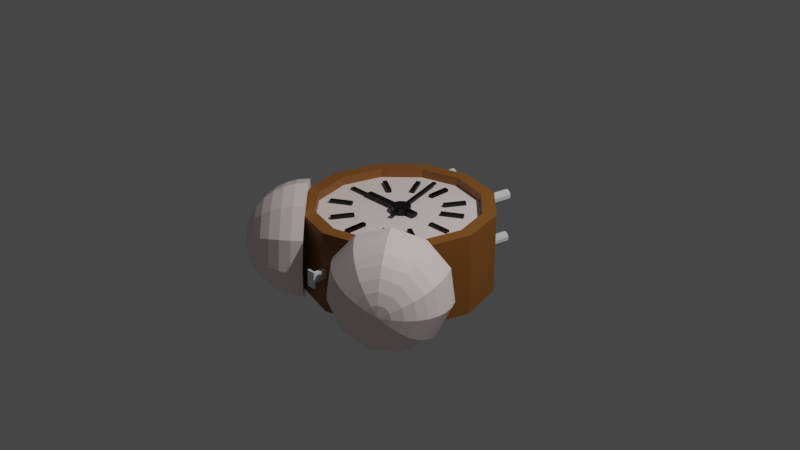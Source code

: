 # Source: alarm_clock.blend  (saved by Blender 3.0.42; exported with 4.5.12 LTS)
import bpy
from mathutils import Matrix  # noqa: F401  (used for matrix-valued properties, if any)

bpy.ops.wm.read_factory_settings(use_empty=True)
scene = bpy.context.scene
scene.name = 'Scene'

# ---- collections
col_collection = bpy.data.collections.new('Collection'); scene.collection.children.link(col_collection)

# ---- materials (node trees are filled in below, after node groups)
mat_off_white = bpy.data.materials.new('off white')
mat_off_white.use_transparent_shadow = False
mat_black = bpy.data.materials.new('black')
mat_black.use_transparent_shadow = False
mat_brown = bpy.data.materials.new('brown')
mat_brown.use_transparent_shadow = False
mat_material = bpy.data.materials.new('Material')
mat_material.use_transparent_shadow = False

# ---- material node trees
mat_off_white.use_nodes = True; mat_off_white.node_tree.nodes.clear()
_N = mat_off_white.node_tree.nodes; _L = mat_off_white.node_tree.links
n0 = _N.new('ShaderNodeBsdfPrincipled'); n0.name = 'Principled BSDF'; n0.location = (10, 300)
n0.distribution = 'GGX'
n0.subsurface_method = 'RANDOM_WALK_SKIN'
n0.inputs[0].default_value = (1.0, 0.8516, 0.8253, 1.0)
n0.inputs[3].default_value = 1.45
n0.inputs[27].default_value = (0.0, 0.0, 0.0, 1.0)
n0.inputs[28].default_value = 1.0
n1 = _N.new('ShaderNodeOutputMaterial'); n1.name = 'Material Output'; n1.location = (300, 300)
_L.new(n0.outputs[0], n1.inputs[0])
n1.is_active_output = True
mat_black.use_nodes = True; mat_black.node_tree.nodes.clear()
_N = mat_black.node_tree.nodes; _L = mat_black.node_tree.links
n0 = _N.new('ShaderNodeBsdfPrincipled'); n0.name = 'Principled BSDF'; n0.location = (10, 300)
n0.distribution = 'GGX'
n0.subsurface_method = 'RANDOM_WALK_SKIN'
n0.inputs[0].default_value = (0.0, 0.0, 0.0, 1.0)
n0.inputs[3].default_value = 1.45
n0.inputs[27].default_value = (0.0, 0.0, 0.0, 1.0)
n0.inputs[28].default_value = 1.0
n1 = _N.new('ShaderNodeOutputMaterial'); n1.name = 'Material Output'; n1.location = (300, 300)
_L.new(n0.outputs[0], n1.inputs[0])
n1.is_active_output = True
mat_brown.use_nodes = True; mat_brown.node_tree.nodes.clear()
_N = mat_brown.node_tree.nodes; _L = mat_brown.node_tree.links
n0 = _N.new('ShaderNodeBsdfPrincipled'); n0.name = 'Principled BSDF'; n0.location = (10, 300)
n0.distribution = 'GGX'
n0.subsurface_method = 'RANDOM_WALK_SKIN'
n0.inputs[0].default_value = (0.2668, 0.09907, 0.01598, 1.0)
n0.inputs[3].default_value = 1.45
n0.inputs[27].default_value = (0.0, 0.0, 0.0, 1.0)
n0.inputs[28].default_value = 1.0
n1 = _N.new('ShaderNodeOutputMaterial'); n1.name = 'Material Output'; n1.location = (300, 300)
_L.new(n0.outputs[0], n1.inputs[0])
n1.is_active_output = True
mat_material.use_nodes = True; mat_material.node_tree.nodes.clear()
_N = mat_material.node_tree.nodes; _L = mat_material.node_tree.links
n0 = _N.new('ShaderNodeBsdfPrincipled'); n0.name = 'Principled BSDF'; n0.location = (10, 300)
n0.distribution = 'GGX'
n0.subsurface_method = 'RANDOM_WALK_SKIN'
n0.inputs[3].default_value = 1.45
n0.inputs[27].default_value = (0.0, 0.0, 0.0, 1.0)
n0.inputs[28].default_value = 1.0
n1 = _N.new('ShaderNodeOutputMaterial'); n1.name = 'Material Output'; n1.location = (300, 300)
_L.new(n0.outputs[0], n1.inputs[0])
n1.is_active_output = True

# ---- world
world_world = bpy.data.worlds.new('World'); scene.world = world_world
world_world.use_nodes = True; world_world.node_tree.nodes.clear()
_N = world_world.node_tree.nodes; _L = world_world.node_tree.links
n0 = _N.new('ShaderNodeOutputWorld'); n0.name = 'World Output'; n0.location = (300, 300)
n1 = _N.new('ShaderNodeBackground'); n1.name = 'Background'; n1.location = (10, 300)
n1.inputs[0].default_value = (0.05088, 0.05088, 0.05088, 1.0)
_L.new(n1.outputs[0], n0.inputs[0])
n0.is_active_output = True
world_world.color = (0.05088, 0.05088, 0.05088)
world_world.use_sun_shadow = False
world_world.sun_shadow_jitter_overblur = 0.0

# ---- cameras
cam_camera = bpy.data.cameras.new('Camera')
cam_camera.clip_end = 100.0
cam_camera.ortho_scale = 7.314

# ---- lights
light_light = bpy.data.lights.new('Light', 'POINT')
light_light.transmission_factor = 0.0
light_light.energy = 1000.0
light_light.shadow_soft_size = 0.1
light_light.shadow_maximum_resolution = 0.006
light_light.use_absolute_resolution = True

# ---- meshes
me_cylinder_001 = bpy.data.meshes.new('Cylinder.001')
me_cylinder_001.from_pydata([(0.0, 1.0, -3.671), (2.182e-09, 0.8586, 1.0), (0.5, 0.866, -3.671), (0.4293, 0.7435, 1.0), (0.866, 0.5, -3.671), (0.7435, 0.4293, 1.0), (1.0, -4.371e-08, -3.671), (0.8586, -3.498e-08, 1.0), (0.866, -0.5, -3.671), (0.7435, -0.4293, 1.0), (0.5, -0.866, -3.671), (0.4293, -0.7435, 1.0), (-8.742e-08, -1.0, -3.671), (-8.088e-08, -0.8586, 1.0), (-0.5, -0.866, -3.671), (-0.4293, -0.7435, 1.0), (-0.866, -0.5, -3.671), (-0.7435, -0.4293, 1.0), (-1.0, 1.192e-08, -3.671), (-0.8586, 1.192e-08, 1.0), (-0.866, 0.5, -3.671), (-0.7435, 0.4293, 1.0), (-0.5, 0.866, -3.671), (-0.4293, 0.7435, 1.0), (0.5, 0.866, 1.0), (0.0, 1.0, 1.0), (0.866, 0.5, 1.0), (1.0, -4.371e-08, 1.0), (0.866, -0.5, 1.0), (0.5, -0.866, 1.0), (-8.742e-08, -1.0, 1.0), (-0.5, -0.866, 1.0), (-0.866, -0.5, 1.0), (-1.0, 1.192e-08, 1.0), (-0.866, 0.5, 1.0), (-0.5, 0.866, 1.0), (0.4293, 0.7435, 0.4838), (2.893e-09, 0.8586, 0.4838), (0.7435, 0.4293, 0.4838), (0.8586, -3.498e-08, 0.4838), (0.7435, -0.4293, 0.4838), (0.4293, -0.7435, 0.4838), (-8.017e-08, -0.8586, 0.4838), (-0.4293, -0.7435, 0.4838), (-0.7435, -0.4293, 0.4838), (-0.8586, 1.192e-08, 0.4838), (-0.7435, 0.4293, 0.4838), (-0.4293, 0.7435, 0.4838)], [], [(0, 25, 24, 2), (2, 24, 26, 4), (4, 26, 27, 6), (6, 27, 28, 8), (8, 28, 29, 10), (10, 29, 30, 12), (12, 30, 31, 14), (14, 31, 32, 16), (16, 32, 33, 18), (18, 33, 34, 20), (9, 7, 39, 40), (20, 34, 35, 22), (22, 35, 25, 0), (0, 2, 4, 6, 8, 10, 12, 14, 16, 18, 20, 22), (1, 3, 24, 25), (3, 5, 26, 24), (5, 7, 27, 26), (7, 9, 28, 27), (9, 11, 29, 28), (11, 13, 30, 29), (13, 15, 31, 30), (15, 17, 32, 31), (17, 19, 33, 32), (19, 21, 34, 33), (21, 23, 35, 34), (23, 1, 25, 35), (36, 37, 47, 46, 45, 44, 43, 42, 41, 40, 39, 38), (23, 21, 46, 47), (3, 1, 37, 36), (17, 15, 43, 44), (11, 9, 40, 41), (1, 23, 47, 37), (5, 3, 36, 38), (19, 17, 44, 45), (13, 11, 41, 42), (7, 5, 38, 39), (21, 19, 45, 46), (15, 13, 42, 43)])
me_cylinder_001.polygons.foreach_set('material_index', [2, 2, 2, 2, 2, 2, 2, 2, 2, 2, 2, 2, 2, 2, 2, 2, 2, 2, 2, 2, 2, 2, 2, 2, 2, 2, 0, 2, 2, 2, 2, 2, 2, 2, 2, 2, 2, 2])
_uv = me_cylinder_001.uv_layers.new(name='UVMap')
_uv.uv.foreach_set('vector', [1.0, 0.5, 1.0, 1.0, 0.9167, 1.0, 0.9167, 0.5, 0.9167, 0.5, 0.9167, 1.0, 0.8333, 1.0, 0.8333, 0.5, 0.8333, 0.5, 0.8333, 1.0, 0.75, 1.0, 0.75, 0.5, 0.75, 0.5, 0.75, 1.0, 0.6667, 1.0, 0.6667, 0.5, 0.6667, 0.5, 0.6667, 1.0, 0.5833, 1.0, 0.5833, 0.5, 0.5833, 0.5, 0.5833, 1.0, 0.5, 1.0, 0.5, 0.5, 0.5, 0.5, 0.5, 1.0, 0.4167, 1.0, 0.4167, 0.5, 0.4167, 0.5, 0.4167, 1.0, 0.3333, 1.0, 0.3333, 0.5, 0.3333, 0.5, 0.3333, 1.0, 0.25, 1.0, 0.25, 0.5, 0.25, 0.5, 0.25, 1.0, 0.1667, 1.0, 0.1667, 0.5, 0.4284, 0.147, 0.4561, 0.25, 0.4561, 0.25, 0.4284, 0.147, 0.1667, 0.5, 0.1667, 1.0, 0.08333, 1.0, 0.08333, 0.5, 0.08333, 0.5, 0.08333, 1.0, 7.451e-08, 1.0, 7.451e-08, 0.5, 0.75, 0.49, 0.87, 0.4578, 0.9578, 0.37, 0.99, 0.25, 0.9578, 0.13, 0.87, 0.04215, 0.75, 0.01, 0.63, 0.04215, 0.5422, 0.13, 0.51, 0.25, 0.5422, 0.37, 0.63, 0.4578, 0.25, 0.4561, 0.353, 0.4284, 0.37, 0.4578, 0.25, 0.49, 0.353, 0.4284, 0.4284, 0.353, 0.4578, 0.37, 0.37, 0.4578, 0.4284, 0.353, 0.4561, 0.25, 0.49, 0.25, 0.4578, 0.37, 0.4561, 0.25, 0.4284, 0.147, 0.4578, 0.13, 0.49, 0.25, 0.4284, 0.147, 0.353, 0.07155, 0.37, 0.04215, 0.4578, 0.13, 0.353, 0.07155, 0.25, 0.04395, 0.25, 0.01, 0.37, 0.04215, 0.25, 0.04395, 0.147, 0.07155, 0.13, 0.04215, 0.25, 0.01, 0.147, 0.07155, 0.07155, 0.147, 0.04215, 0.13, 0.13, 0.04215, 0.07155, 0.147, 0.04395, 0.25, 0.01, 0.25, 0.04215, 0.13, 0.04395, 0.25, 0.07155, 0.353, 0.04215, 0.37, 0.01, 0.25, 0.07155, 0.353, 0.147, 0.4284, 0.13, 0.4578, 0.04215, 0.37, 0.147, 0.4284, 0.25, 0.4561, 0.25, 0.49, 0.13, 0.4578, 0.353, 0.4284, 0.25, 0.4561, 0.147, 0.4284, 0.07155, 0.353, 0.04395, 0.25, 0.07155, 0.147, 0.147, 0.07155, 0.25, 0.04395, 0.353, 0.07155, 0.4284, 0.147, 0.4561, 0.25, 0.4284, 0.353, 0.147, 0.4284, 0.07155, 0.353, 0.07155, 0.353, 0.147, 0.4284, 0.353, 0.4284, 0.25, 0.4561, 0.25, 0.4561, 0.353, 0.4284, 0.07155, 0.147, 0.147, 0.07155, 0.147, 0.07155, 0.07155, 0.147, 0.353, 0.07155, 0.4284, 0.147, 0.4284, 0.147, 0.353, 0.07155, 0.25, 0.4561, 0.147, 0.4284, 0.147, 0.4284, 0.25, 0.4561, 0.4284, 0.353, 0.353, 0.4284, 0.353, 0.4284, 0.4284, 0.353, 0.04395, 0.25, 0.07155, 0.147, 0.07155, 0.147, 0.04395, 0.25, 0.25, 0.04395, 0.353, 0.07155, 0.353, 0.07155, 0.25, 0.04395, 0.4561, 0.25, 0.4284, 0.353, 0.4284, 0.353, 0.4561, 0.25, 0.07155, 0.353, 0.04395, 0.25, 0.04395, 0.25, 0.07155, 0.353, 0.147, 0.07155, 0.25, 0.04395, 0.25, 0.04395, 0.147, 0.07155])
me_cylinder_001.materials.append(mat_off_white)
me_cylinder_001.materials.append(mat_black)
me_cylinder_001.materials.append(mat_brown)
me_cylinder_001.use_remesh_fix_poles = True
me_cylinder_001.use_remesh_preserve_attributes = False
me_cylinder_001.update()
me_cylinder_002 = bpy.data.meshes.new('Cylinder.002')
me_cylinder_002.from_pydata([(-0.7007, -0.02368, 2.819), (-0.7007, -0.02368, 2.995), (-0.7007, 0.02368, 2.819), (-0.7007, 0.02368, 2.995), (-0.4618, -0.02368, 2.819), (-0.4618, -0.02368, 2.995), (-0.4618, 0.02368, 2.819), (-0.4618, 0.02368, 2.995)], [], [(0, 1, 3, 2), (2, 3, 7, 6), (6, 7, 5, 4), (4, 5, 1, 0), (2, 6, 4, 0), (7, 3, 1, 5)])
_uv = me_cylinder_002.uv_layers.new(name='UVMap')
_uv.uv.foreach_set('vector', [0.375, 0.0, 0.625, 0.0, 0.625, 0.25, 0.375, 0.25, 0.375, 0.25, 0.625, 0.25, 0.625, 0.5, 0.375, 0.5, 0.375, 0.5, 0.625, 0.5, 0.625, 0.75, 0.375, 0.75, 0.375, 0.75, 0.625, 0.75, 0.625, 1.0, 0.375, 1.0, 0.125, 0.5, 0.375, 0.5, 0.375, 0.75, 0.125, 0.75, 0.625, 0.5, 0.875, 0.5, 0.875, 0.75, 0.625, 0.75])
me_cylinder_002.materials.append(mat_black)
me_cylinder_002.use_remesh_fix_poles = True
me_cylinder_002.use_remesh_preserve_attributes = False
me_cylinder_002.update()
me_cylinder_003 = bpy.data.meshes.new('Cylinder.003')
me_cylinder_003.from_pydata([(-0.7007, -0.02368, 2.819), (-0.7007, -0.02368, 2.995), (-0.7007, 0.02368, 2.819), (-0.7007, 0.02368, 2.995), (-0.4618, -0.02368, 2.819), (-0.4618, -0.02368, 2.995), (-0.4618, 0.02368, 2.819), (-0.4618, 0.02368, 2.995)], [], [(0, 1, 3, 2), (2, 3, 7, 6), (6, 7, 5, 4), (4, 5, 1, 0), (2, 6, 4, 0), (7, 3, 1, 5)])
_uv = me_cylinder_003.uv_layers.new(name='UVMap')
_uv.uv.foreach_set('vector', [0.375, 0.0, 0.625, 0.0, 0.625, 0.25, 0.375, 0.25, 0.375, 0.25, 0.625, 0.25, 0.625, 0.5, 0.375, 0.5, 0.375, 0.5, 0.625, 0.5, 0.625, 0.75, 0.375, 0.75, 0.375, 0.75, 0.625, 0.75, 0.625, 1.0, 0.375, 1.0, 0.125, 0.5, 0.375, 0.5, 0.375, 0.75, 0.125, 0.75, 0.625, 0.5, 0.875, 0.5, 0.875, 0.75, 0.625, 0.75])
me_cylinder_003.materials.append(mat_black)
me_cylinder_003.use_remesh_fix_poles = True
me_cylinder_003.use_remesh_preserve_attributes = False
me_cylinder_003.update()
me_cylinder_004 = bpy.data.meshes.new('Cylinder.004')
me_cylinder_004.from_pydata([(-0.7007, -0.02368, 2.819), (-0.7007, -0.02368, 2.995), (-0.7007, 0.02368, 2.819), (-0.7007, 0.02368, 2.995), (-0.4618, -0.02368, 2.819), (-0.4618, -0.02368, 2.995), (-0.4618, 0.02368, 2.819), (-0.4618, 0.02368, 2.995)], [], [(0, 1, 3, 2), (2, 3, 7, 6), (6, 7, 5, 4), (4, 5, 1, 0), (2, 6, 4, 0), (7, 3, 1, 5)])
_uv = me_cylinder_004.uv_layers.new(name='UVMap')
_uv.uv.foreach_set('vector', [0.375, 0.0, 0.625, 0.0, 0.625, 0.25, 0.375, 0.25, 0.375, 0.25, 0.625, 0.25, 0.625, 0.5, 0.375, 0.5, 0.375, 0.5, 0.625, 0.5, 0.625, 0.75, 0.375, 0.75, 0.375, 0.75, 0.625, 0.75, 0.625, 1.0, 0.375, 1.0, 0.125, 0.5, 0.375, 0.5, 0.375, 0.75, 0.125, 0.75, 0.625, 0.5, 0.875, 0.5, 0.875, 0.75, 0.625, 0.75])
me_cylinder_004.materials.append(mat_black)
me_cylinder_004.use_remesh_fix_poles = True
me_cylinder_004.use_remesh_preserve_attributes = False
me_cylinder_004.update()
me_cylinder_005 = bpy.data.meshes.new('Cylinder.005')
me_cylinder_005.from_pydata([(-0.7007, -0.02368, 2.819), (-0.7007, -0.02368, 2.995), (-0.7007, 0.02368, 2.819), (-0.7007, 0.02368, 2.995), (-0.4618, -0.02368, 2.819), (-0.4618, -0.02368, 2.995), (-0.4618, 0.02368, 2.819), (-0.4618, 0.02368, 2.995)], [], [(0, 1, 3, 2), (2, 3, 7, 6), (6, 7, 5, 4), (4, 5, 1, 0), (2, 6, 4, 0), (7, 3, 1, 5)])
_uv = me_cylinder_005.uv_layers.new(name='UVMap')
_uv.uv.foreach_set('vector', [0.375, 0.0, 0.625, 0.0, 0.625, 0.25, 0.375, 0.25, 0.375, 0.25, 0.625, 0.25, 0.625, 0.5, 0.375, 0.5, 0.375, 0.5, 0.625, 0.5, 0.625, 0.75, 0.375, 0.75, 0.375, 0.75, 0.625, 0.75, 0.625, 1.0, 0.375, 1.0, 0.125, 0.5, 0.375, 0.5, 0.375, 0.75, 0.125, 0.75, 0.625, 0.5, 0.875, 0.5, 0.875, 0.75, 0.625, 0.75])
me_cylinder_005.materials.append(mat_black)
me_cylinder_005.use_remesh_fix_poles = True
me_cylinder_005.use_remesh_preserve_attributes = False
me_cylinder_005.update()
me_cylinder_006 = bpy.data.meshes.new('Cylinder.006')
me_cylinder_006.from_pydata([(-0.7007, -0.02368, 2.819), (-0.7007, -0.02368, 2.995), (-0.7007, 0.02368, 2.819), (-0.7007, 0.02368, 2.995), (-0.4618, -0.02368, 2.819), (-0.4618, -0.02368, 2.995), (-0.4618, 0.02368, 2.819), (-0.4618, 0.02368, 2.995)], [], [(0, 1, 3, 2), (2, 3, 7, 6), (6, 7, 5, 4), (4, 5, 1, 0), (2, 6, 4, 0), (7, 3, 1, 5)])
_uv = me_cylinder_006.uv_layers.new(name='UVMap')
_uv.uv.foreach_set('vector', [0.375, 0.0, 0.625, 0.0, 0.625, 0.25, 0.375, 0.25, 0.375, 0.25, 0.625, 0.25, 0.625, 0.5, 0.375, 0.5, 0.375, 0.5, 0.625, 0.5, 0.625, 0.75, 0.375, 0.75, 0.375, 0.75, 0.625, 0.75, 0.625, 1.0, 0.375, 1.0, 0.125, 0.5, 0.375, 0.5, 0.375, 0.75, 0.125, 0.75, 0.625, 0.5, 0.875, 0.5, 0.875, 0.75, 0.625, 0.75])
me_cylinder_006.materials.append(mat_black)
me_cylinder_006.use_remesh_fix_poles = True
me_cylinder_006.use_remesh_preserve_attributes = False
me_cylinder_006.update()
me_cylinder_007 = bpy.data.meshes.new('Cylinder.007')
me_cylinder_007.from_pydata([(-0.7007, -0.02368, 2.819), (-0.7007, -0.02368, 2.995), (-0.7007, 0.02368, 2.819), (-0.7007, 0.02368, 2.995), (-0.4618, -0.02368, 2.819), (-0.4618, -0.02368, 2.995), (-0.4618, 0.02368, 2.819), (-0.4618, 0.02368, 2.995)], [], [(0, 1, 3, 2), (2, 3, 7, 6), (6, 7, 5, 4), (4, 5, 1, 0), (2, 6, 4, 0), (7, 3, 1, 5)])
_uv = me_cylinder_007.uv_layers.new(name='UVMap')
_uv.uv.foreach_set('vector', [0.375, 0.0, 0.625, 0.0, 0.625, 0.25, 0.375, 0.25, 0.375, 0.25, 0.625, 0.25, 0.625, 0.5, 0.375, 0.5, 0.375, 0.5, 0.625, 0.5, 0.625, 0.75, 0.375, 0.75, 0.375, 0.75, 0.625, 0.75, 0.625, 1.0, 0.375, 1.0, 0.125, 0.5, 0.375, 0.5, 0.375, 0.75, 0.125, 0.75, 0.625, 0.5, 0.875, 0.5, 0.875, 0.75, 0.625, 0.75])
me_cylinder_007.materials.append(mat_black)
me_cylinder_007.use_remesh_fix_poles = True
me_cylinder_007.use_remesh_preserve_attributes = False
me_cylinder_007.update()
me_cylinder_008 = bpy.data.meshes.new('Cylinder.008')
me_cylinder_008.from_pydata([(0.0324, 0.08848, 0.482), (0.0324, 0.08848, 0.8911), (0.0836, 0.07476, 0.482), (0.0836, 0.07476, 0.8911), (0.1211, 0.03728, 0.482), (0.1211, 0.03728, 0.8911), (0.1348, -0.01391, 0.482), (0.1348, -0.01391, 0.8911), (0.1211, -0.06511, 0.482), (0.1211, -0.06511, 0.8911), (0.0836, -0.1026, 0.482), (0.0836, -0.1026, 0.8911), (0.0324, -0.1163, 0.482), (0.0324, -0.1163, 0.8911), (-0.01879, -0.1026, 0.482), (-0.01879, -0.1026, 0.8911), (-0.05627, -0.06511, 0.482), (-0.05627, -0.06511, 0.8911), (-0.06999, -0.01391, 0.482), (-0.06999, -0.01391, 0.8911), (-0.05627, 0.03728, 0.482), (-0.05627, 0.03728, 0.8911), (-0.01879, 0.07476, 0.482), (-0.01879, 0.07476, 0.8911)], [], [(0, 1, 3, 2), (2, 3, 5, 4), (4, 5, 7, 6), (6, 7, 9, 8), (8, 9, 11, 10), (10, 11, 13, 12), (12, 13, 15, 14), (14, 15, 17, 16), (16, 17, 19, 18), (18, 19, 21, 20), (3, 1, 23, 21, 19, 17, 15, 13, 11, 9, 7, 5), (20, 21, 23, 22), (22, 23, 1, 0), (0, 2, 4, 6, 8, 10, 12, 14, 16, 18, 20, 22)])
me_cylinder_008.polygons.foreach_set('material_index', [1, 1, 1, 1, 1, 1, 1, 1, 1, 1, 1, 1, 1, 1])
_uv = me_cylinder_008.uv_layers.new(name='UVMap')
_uv.uv.foreach_set('vector', [1.0, 0.5, 1.0, 1.0, 0.9167, 1.0, 0.9167, 0.5, 0.9167, 0.5, 0.9167, 1.0, 0.8333, 1.0, 0.8333, 0.5, 0.8333, 0.5, 0.8333, 1.0, 0.75, 1.0, 0.75, 0.5, 0.75, 0.5, 0.75, 1.0, 0.6667, 1.0, 0.6667, 0.5, 0.6667, 0.5, 0.6667, 1.0, 0.5833, 1.0, 0.5833, 0.5, 0.5833, 0.5, 0.5833, 1.0, 0.5, 1.0, 0.5, 0.5, 0.5, 0.5, 0.5, 1.0, 0.4167, 1.0, 0.4167, 0.5, 0.4167, 0.5, 0.4167, 1.0, 0.3333, 1.0, 0.3333, 0.5, 0.3333, 0.5, 0.3333, 1.0, 0.25, 1.0, 0.25, 0.5, 0.25, 0.5, 0.25, 1.0, 0.1667, 1.0, 0.1667, 0.5, 0.37, 0.4578, 0.25, 0.49, 0.13, 0.4578, 0.04215, 0.37, 0.01, 0.25, 0.04215, 0.13, 0.13, 0.04215, 0.25, 0.01, 0.37, 0.04215, 0.4578, 0.13, 0.49, 0.25, 0.4578, 0.37, 0.1667, 0.5, 0.1667, 1.0, 0.08333, 1.0, 0.08333, 0.5, 0.08333, 0.5, 0.08333, 1.0, 7.451e-08, 1.0, 7.451e-08, 0.5, 0.75, 0.49, 0.87, 0.4578, 0.9578, 0.37, 0.99, 0.25, 0.9578, 0.13, 0.87, 0.04215, 0.75, 0.01, 0.63, 0.04215, 0.5422, 0.13, 0.51, 0.25, 0.5422, 0.37, 0.63, 0.4578])
me_cylinder_008.materials.append(mat_off_white)
me_cylinder_008.materials.append(mat_black)
me_cylinder_008.materials.append(mat_brown)
me_cylinder_008.materials.append(None)
me_cylinder_008.use_remesh_fix_poles = True
me_cylinder_008.use_remesh_preserve_attributes = False
me_cylinder_008.update()
me_cylinder_009 = bpy.data.meshes.new('Cylinder.009')
me_cylinder_009.from_pydata([(0.3632, 0.3169, 6.222), (0.3632, 0.3169, 2.636), (0.3632, -0.3448, 6.222), (0.3632, -0.3448, 2.636), (-0.2984, 0.3169, 6.222), (-0.2984, 0.3169, 2.636), (-0.2984, -0.3448, 6.222), (-0.2984, -0.3448, 2.636)], [], [(0, 1, 3, 2), (2, 3, 7, 6), (6, 7, 5, 4), (4, 5, 1, 0), (2, 6, 4, 0), (7, 3, 1, 5)])
me_cylinder_009.polygons.foreach_set('material_index', [1, 1, 1, 1, 1, 1])
_uv = me_cylinder_009.uv_layers.new(name='UVMap')
_uv.uv.foreach_set('vector', [0.375, 0.0, 0.625, 0.0, 0.625, 0.25, 0.375, 0.25, 0.375, 0.25, 0.625, 0.25, 0.625, 0.5, 0.375, 0.5, 0.375, 0.5, 0.625, 0.5, 0.625, 0.75, 0.375, 0.75, 0.375, 0.75, 0.625, 0.75, 0.625, 1.0, 0.375, 1.0, 0.125, 0.5, 0.375, 0.5, 0.375, 0.75, 0.125, 0.75, 0.625, 0.5, 0.875, 0.5, 0.875, 0.75, 0.625, 0.75])
me_cylinder_009.materials.append(mat_off_white)
me_cylinder_009.materials.append(mat_black)
me_cylinder_009.materials.append(mat_brown)
me_cylinder_009.materials.append(None)
me_cylinder_009.use_remesh_fix_poles = True
me_cylinder_009.use_remesh_preserve_attributes = False
me_cylinder_009.update()
me_cylinder_010 = bpy.data.meshes.new('Cylinder.010')
me_cylinder_010.from_pydata([(0.3632, 0.3169, 6.222), (0.3632, 0.3169, 2.636), (0.3632, -0.3448, 6.222), (0.3632, -0.3448, 2.636), (-0.2984, 0.3169, 6.222), (-0.2984, 0.3169, 2.636), (-0.2984, -0.3448, 6.222), (-0.2984, -0.3448, 2.636)], [], [(0, 1, 3, 2), (2, 3, 7, 6), (6, 7, 5, 4), (4, 5, 1, 0), (2, 6, 4, 0), (7, 3, 1, 5)])
me_cylinder_010.polygons.foreach_set('material_index', [1, 1, 1, 1, 1, 1])
_uv = me_cylinder_010.uv_layers.new(name='UVMap')
_uv.uv.foreach_set('vector', [0.375, 0.0, 0.625, 0.0, 0.625, 0.25, 0.375, 0.25, 0.375, 0.25, 0.625, 0.25, 0.625, 0.5, 0.375, 0.5, 0.375, 0.5, 0.625, 0.5, 0.625, 0.75, 0.375, 0.75, 0.375, 0.75, 0.625, 0.75, 0.625, 1.0, 0.375, 1.0, 0.125, 0.5, 0.375, 0.5, 0.375, 0.75, 0.125, 0.75, 0.625, 0.5, 0.875, 0.5, 0.875, 0.75, 0.625, 0.75])
me_cylinder_010.materials.append(mat_off_white)
me_cylinder_010.materials.append(mat_black)
me_cylinder_010.materials.append(mat_brown)
me_cylinder_010.materials.append(None)
me_cylinder_010.use_remesh_fix_poles = True
me_cylinder_010.use_remesh_preserve_attributes = False
me_cylinder_010.update()
me_cylinder_011 = bpy.data.meshes.new('Cylinder.011')
me_cylinder_011.from_pydata([(0.09297, 0.164, 14.85), (0.1944, 0.3218, 14.54), (0.2879, 0.4673, 14.04), (0.3698, 0.5947, 13.36), (0.437, 0.6994, 12.54), (0.487, 0.7771, 11.6), (0.5178, 0.825, 10.59), (0.5281, 0.8411, 9.53), (0.165, 0.08093, 14.85), (0.3356, 0.1589, 14.54), (0.4929, 0.2307, 14.04), (0.6307, 0.2936, 13.36), (0.7438, 0.3453, 12.54), (0.8279, 0.3837, 11.6), (0.8797, 0.4073, 10.59), (0.8971, 0.4153, 9.53), (0.1806, -0.02788, 14.85), (0.3663, -0.05458, 14.54), (0.5374, -0.07918, 14.04), (0.6874, -0.1007, 13.36), (0.8105, -0.1184, 12.54), (0.902, -0.1316, 11.6), (0.9583, -0.1397, 10.59), (0.9773, -0.1424, 9.53), (0.1349, -0.1279, 14.85), (0.2767, -0.2507, 14.54), (0.4074, -0.3639, 14.04), (0.5219, -0.4632, 13.36), (0.6159, -0.5446, 12.54), (0.6857, -0.6051, 11.6), (0.7287, -0.6424, 10.59), (0.7432, -0.655, 9.53), (0.04246, -0.1873, 14.85), (0.09531, -0.3673, 14.54), (0.144, -0.5332, 14.04), (0.1867, -0.6786, 13.36), (0.2218, -0.7979, 12.54), (0.2478, -0.8866, 11.6), (0.2638, -0.9412, 10.59), (0.2692, -0.9596, 9.53), (-0.0125, -0.0001146, 14.95), (-0.06746, -0.1873, 14.85), (-0.1203, -0.3673, 14.54), (-0.169, -0.5332, 14.04), (-0.2117, -0.6786, 13.36), (-0.2468, -0.7979, 12.54), (-0.2728, -0.8866, 11.6), (-0.2888, -0.9412, 10.59), (-0.2942, -0.9596, 9.53), (-0.1599, -0.1279, 14.85), (-0.3017, -0.2507, 14.54), (-0.4324, -0.3639, 14.04), (-0.5469, -0.4632, 13.36), (-0.6409, -0.5446, 12.54), (-0.7107, -0.6051, 11.6), (-0.7537, -0.6424, 10.59), (-0.7683, -0.655, 9.53), (-0.2056, -0.02788, 14.85), (-0.3913, -0.05458, 14.54), (-0.5624, -0.07918, 14.04), (-0.7124, -0.1007, 13.36), (-0.8355, -0.1184, 12.54), (-0.927, -0.1316, 11.6), (-0.9833, -0.1397, 10.59), (-1.002, -0.1424, 9.53), (-0.19, 0.08093, 14.85), (-0.3606, 0.1589, 14.54), (-0.5179, 0.2307, 14.04), (-0.6557, 0.2936, 13.36), (-0.7688, 0.3453, 12.54), (-0.8529, 0.3837, 11.6), (-0.9047, 0.4073, 10.59), (-0.9221, 0.4153, 9.53), (-0.118, 0.164, 14.85), (-0.2194, 0.3218, 14.54), (-0.3129, 0.4673, 14.04), (-0.3948, 0.5947, 13.36), (-0.462, 0.6994, 12.54), (-0.512, 0.7771, 11.6), (-0.5428, 0.825, 10.59), (-0.5531, 0.8411, 9.53), (-0.0125, 0.195, 14.85), (-0.0125, 0.3826, 14.54), (-0.0125, 0.5555, 14.04), (-0.0125, 0.707, 13.36), (-0.0125, 0.8314, 12.54), (-0.0125, 0.9238, 11.6), (-0.0125, 0.9807, 10.59), (-0.0125, 0.9999, 9.53)], [], [(82, 81, 0, 1), (83, 82, 1, 2), (84, 83, 2, 3), (85, 84, 3, 4), (86, 85, 4, 5), (87, 86, 5, 6), (88, 87, 6, 7), (81, 40, 0), (7, 6, 14, 15), (0, 40, 8), (1, 0, 8, 9), (2, 1, 9, 10), (3, 2, 10, 11), (4, 3, 11, 12), (5, 4, 12, 13), (6, 5, 13, 14), (12, 11, 19, 20), (13, 12, 20, 21), (14, 13, 21, 22), (15, 14, 22, 23), (8, 40, 16), (9, 8, 16, 17), (10, 9, 17, 18), (11, 10, 18, 19), (16, 40, 24), (17, 16, 24, 25), (18, 17, 25, 26), (19, 18, 26, 27), (20, 19, 27, 28), (21, 20, 28, 29), (22, 21, 29, 30), (23, 22, 30, 31), (28, 27, 35, 36), (29, 28, 36, 37), (30, 29, 37, 38), (31, 30, 38, 39), (24, 40, 32), (25, 24, 32, 33), (26, 25, 33, 34), (27, 26, 34, 35), (33, 32, 41, 42), (34, 33, 42, 43), (35, 34, 43, 44), (36, 35, 44, 45), (37, 36, 45, 46), (38, 37, 46, 47), (39, 38, 47, 48), (32, 40, 41), (46, 45, 53, 54), (47, 46, 54, 55), (48, 47, 55, 56), (41, 40, 49), (42, 41, 49, 50), (43, 42, 50, 51), (44, 43, 51, 52), (45, 44, 52, 53), (50, 49, 57, 58), (51, 50, 58, 59), (52, 51, 59, 60), (53, 52, 60, 61), (54, 53, 61, 62), (55, 54, 62, 63), (56, 55, 63, 64), (49, 40, 57), (62, 61, 69, 70), (63, 62, 70, 71), (64, 63, 71, 72), (57, 40, 65), (58, 57, 65, 66), (59, 58, 66, 67), (60, 59, 67, 68), (61, 60, 68, 69), (67, 66, 74, 75), (68, 67, 75, 76), (69, 68, 76, 77), (70, 69, 77, 78), (71, 70, 78, 79), (72, 71, 79, 80), (65, 40, 73), (66, 65, 73, 74), (79, 78, 86, 87), (80, 79, 87, 88), (73, 40, 81), (74, 73, 81, 82), (75, 74, 82, 83), (76, 75, 83, 84), (77, 76, 84, 85), (78, 77, 85, 86)])
_uv = me_cylinder_011.uv_layers.new(name='UVMap')
_uv.uv.foreach_set('vector', [0.7273, 0.875, 0.7273, 0.9375, 0.6364, 0.9375, 0.6364, 0.875, 0.7273, 0.8125, 0.7273, 0.875, 0.6364, 0.875, 0.6364, 0.8125, 0.7273, 0.75, 0.7273, 0.8125, 0.6364, 0.8125, 0.6364, 0.75, 0.7273, 0.6875, 0.7273, 0.75, 0.6364, 0.75, 0.6364, 0.6875, 0.7273, 0.625, 0.7273, 0.6875, 0.6364, 0.6875, 0.6364, 0.625, 0.7273, 0.5625, 0.7273, 0.625, 0.6364, 0.625, 0.6364, 0.5625, 0.7273, 0.5, 0.7273, 0.5625, 0.6364, 0.5625, 0.6364, 0.5, 0.7273, 0.9375, 0.6818, 1.0, 0.6364, 0.9375, 0.6364, 0.5, 0.6364, 0.5625, 0.5455, 0.5625, 0.5455, 0.5, 0.6364, 0.9375, 0.5909, 1.0, 0.5455, 0.9375, 0.6364, 0.875, 0.6364, 0.9375, 0.5455, 0.9375, 0.5455, 0.875, 0.6364, 0.8125, 0.6364, 0.875, 0.5455, 0.875, 0.5455, 0.8125, 0.6364, 0.75, 0.6364, 0.8125, 0.5455, 0.8125, 0.5455, 0.75, 0.6364, 0.6875, 0.6364, 0.75, 0.5455, 0.75, 0.5455, 0.6875, 0.6364, 0.625, 0.6364, 0.6875, 0.5455, 0.6875, 0.5455, 0.625, 0.6364, 0.5625, 0.6364, 0.625, 0.5455, 0.625, 0.5455, 0.5625, 0.5455, 0.6875, 0.5455, 0.75, 0.4545, 0.75, 0.4545, 0.6875, 0.5455, 0.625, 0.5455, 0.6875, 0.4545, 0.6875, 0.4545, 0.625, 0.5455, 0.5625, 0.5455, 0.625, 0.4545, 0.625, 0.4545, 0.5625, 0.5455, 0.5, 0.5455, 0.5625, 0.4545, 0.5625, 0.4545, 0.5, 0.5455, 0.9375, 0.5, 1.0, 0.4545, 0.9375, 0.5455, 0.875, 0.5455, 0.9375, 0.4545, 0.9375, 0.4545, 0.875, 0.5455, 0.8125, 0.5455, 0.875, 0.4545, 0.875, 0.4545, 0.8125, 0.5455, 0.75, 0.5455, 0.8125, 0.4545, 0.8125, 0.4545, 0.75, 0.4545, 0.9375, 0.4091, 1.0, 0.3636, 0.9375, 0.4545, 0.875, 0.4545, 0.9375, 0.3636, 0.9375, 0.3636, 0.875, 0.4545, 0.8125, 0.4545, 0.875, 0.3636, 0.875, 0.3636, 0.8125, 0.4545, 0.75, 0.4545, 0.8125, 0.3636, 0.8125, 0.3636, 0.75, 0.4545, 0.6875, 0.4545, 0.75, 0.3636, 0.75, 0.3636, 0.6875, 0.4545, 0.625, 0.4545, 0.6875, 0.3636, 0.6875, 0.3636, 0.625, 0.4545, 0.5625, 0.4545, 0.625, 0.3636, 0.625, 0.3636, 0.5625, 0.4545, 0.5, 0.4545, 0.5625, 0.3636, 0.5625, 0.3636, 0.5, 0.3636, 0.6875, 0.3636, 0.75, 0.2727, 0.75, 0.2727, 0.6875, 0.3636, 0.625, 0.3636, 0.6875, 0.2727, 0.6875, 0.2727, 0.625, 0.3636, 0.5625, 0.3636, 0.625, 0.2727, 0.625, 0.2727, 0.5625, 0.3636, 0.5, 0.3636, 0.5625, 0.2727, 0.5625, 0.2727, 0.5, 0.3636, 0.9375, 0.3182, 1.0, 0.2727, 0.9375, 0.3636, 0.875, 0.3636, 0.9375, 0.2727, 0.9375, 0.2727, 0.875, 0.3636, 0.8125, 0.3636, 0.875, 0.2727, 0.875, 0.2727, 0.8125, 0.3636, 0.75, 0.3636, 0.8125, 0.2727, 0.8125, 0.2727, 0.75, 0.2727, 0.875, 0.2727, 0.9375, 0.1818, 0.9375, 0.1818, 0.875, 0.2727, 0.8125, 0.2727, 0.875, 0.1818, 0.875, 0.1818, 0.8125, 0.2727, 0.75, 0.2727, 0.8125, 0.1818, 0.8125, 0.1818, 0.75, 0.2727, 0.6875, 0.2727, 0.75, 0.1818, 0.75, 0.1818, 0.6875, 0.2727, 0.625, 0.2727, 0.6875, 0.1818, 0.6875, 0.1818, 0.625, 0.2727, 0.5625, 0.2727, 0.625, 0.1818, 0.625, 0.1818, 0.5625, 0.2727, 0.5, 0.2727, 0.5625, 0.1818, 0.5625, 0.1818, 0.5, 0.2727, 0.9375, 0.2273, 1.0, 0.1818, 0.9375, 0.1818, 0.625, 0.1818, 0.6875, 0.09091, 0.6875, 0.09091, 0.625, 0.1818, 0.5625, 0.1818, 0.625, 0.09091, 0.625, 0.09091, 0.5625, 0.1818, 0.5, 0.1818, 0.5625, 0.09091, 0.5625, 0.09091, 0.5, 0.1818, 0.9375, 0.1364, 1.0, 0.09091, 0.9375, 0.1818, 0.875, 0.1818, 0.9375, 0.09091, 0.9375, 0.09091, 0.875, 0.1818, 0.8125, 0.1818, 0.875, 0.09091, 0.875, 0.09091, 0.8125, 0.1818, 0.75, 0.1818, 0.8125, 0.09091, 0.8125, 0.09091, 0.75, 0.1818, 0.6875, 0.1818, 0.75, 0.09091, 0.75, 0.09091, 0.6875, 0.09091, 0.875, 0.09091, 0.9375, 8.941e-08, 0.9375, 2.98e-08, 0.875, 0.09091, 0.8125, 0.09091, 0.875, 2.98e-08, 0.875, 0.0, 0.8125, 0.09091, 0.75, 0.09091, 0.8125, 0.0, 0.8125, 0.0, 0.75, 0.09091, 0.6875, 0.09091, 0.75, 0.0, 0.75, 0.0, 0.6875, 0.09091, 0.625, 0.09091, 0.6875, 0.0, 0.6875, 0.0, 0.625, 0.09091, 0.5625, 0.09091, 0.625, 0.0, 0.625, 0.0, 0.5625, 0.09091, 0.5, 0.09091, 0.5625, 0.0, 0.5625, 0.0, 0.5, 0.09091, 0.9375, 0.04545, 1.0, 8.941e-08, 0.9375, 1.0, 0.625, 1.0, 0.6875, 0.9091, 0.6875, 0.9091, 0.625, 1.0, 0.5625, 1.0, 0.625, 0.9091, 0.625, 0.9091, 0.5625, 1.0, 0.5, 1.0, 0.5625, 0.9091, 0.5625, 0.9091, 0.5, 1.0, 0.9375, 0.9545, 1.0, 0.9091, 0.9375, 1.0, 0.875, 1.0, 0.9375, 0.9091, 0.9375, 0.9091, 0.875, 1.0, 0.8125, 1.0, 0.875, 0.9091, 0.875, 0.9091, 0.8125, 1.0, 0.75, 1.0, 0.8125, 0.9091, 0.8125, 0.9091, 0.75, 1.0, 0.6875, 1.0, 0.75, 0.9091, 0.75, 0.9091, 0.6875, 0.9091, 0.8125, 0.9091, 0.875, 0.8182, 0.875, 0.8182, 0.8125, 0.9091, 0.75, 0.9091, 0.8125, 0.8182, 0.8125, 0.8182, 0.75, 0.9091, 0.6875, 0.9091, 0.75, 0.8182, 0.75, 0.8182, 0.6875, 0.9091, 0.625, 0.9091, 0.6875, 0.8182, 0.6875, 0.8182, 0.625, 0.9091, 0.5625, 0.9091, 0.625, 0.8182, 0.625, 0.8182, 0.5625, 0.9091, 0.5, 0.9091, 0.5625, 0.8182, 0.5625, 0.8182, 0.5, 0.9091, 0.9375, 0.8636, 1.0, 0.8182, 0.9375, 0.9091, 0.875, 0.9091, 0.9375, 0.8182, 0.9375, 0.8182, 0.875, 0.8182, 0.5625, 0.8182, 0.625, 0.7273, 0.625, 0.7273, 0.5625, 0.8182, 0.5, 0.8182, 0.5625, 0.7273, 0.5625, 0.7273, 0.5, 0.8182, 0.9375, 0.7727, 1.0, 0.7273, 0.9375, 0.8182, 0.875, 0.8182, 0.9375, 0.7273, 0.9375, 0.7273, 0.875, 0.8182, 0.8125, 0.8182, 0.875, 0.7273, 0.875, 0.7273, 0.8125, 0.8182, 0.75, 0.8182, 0.8125, 0.7273, 0.8125, 0.7273, 0.75, 0.8182, 0.6875, 0.8182, 0.75, 0.7273, 0.75, 0.7273, 0.6875, 0.8182, 0.625, 0.8182, 0.6875, 0.7273, 0.6875, 0.7273, 0.625])
me_cylinder_011.materials.append(mat_off_white)
me_cylinder_011.materials.append(mat_black)
me_cylinder_011.materials.append(mat_brown)
me_cylinder_011.use_remesh_fix_poles = True
me_cylinder_011.use_remesh_preserve_attributes = False
me_cylinder_011.update()
me_cylinder_013 = bpy.data.meshes.new('Cylinder.013')
me_cylinder_013.from_pydata([(0.09297, 0.164, 14.85), (0.1944, 0.3218, 14.54), (0.2879, 0.4673, 14.04), (0.3698, 0.5947, 13.36), (0.437, 0.6994, 12.54), (0.487, 0.7771, 11.6), (0.5178, 0.825, 10.59), (0.5281, 0.8411, 9.53), (0.165, 0.08093, 14.85), (0.3356, 0.1589, 14.54), (0.4929, 0.2307, 14.04), (0.6307, 0.2936, 13.36), (0.7438, 0.3453, 12.54), (0.8279, 0.3837, 11.6), (0.8797, 0.4073, 10.59), (0.8971, 0.4153, 9.53), (0.1806, -0.02788, 14.85), (0.3663, -0.05458, 14.54), (0.5374, -0.07918, 14.04), (0.6874, -0.1007, 13.36), (0.8105, -0.1184, 12.54), (0.902, -0.1316, 11.6), (0.9583, -0.1397, 10.59), (0.9773, -0.1424, 9.53), (0.1349, -0.1279, 14.85), (0.2767, -0.2507, 14.54), (0.4074, -0.3639, 14.04), (0.5219, -0.4632, 13.36), (0.6159, -0.5446, 12.54), (0.6857, -0.6051, 11.6), (0.7287, -0.6424, 10.59), (0.7432, -0.655, 9.53), (0.04246, -0.1873, 14.85), (0.09531, -0.3673, 14.54), (0.144, -0.5332, 14.04), (0.1867, -0.6786, 13.36), (0.2218, -0.7979, 12.54), (0.2478, -0.8866, 11.6), (0.2638, -0.9412, 10.59), (0.2692, -0.9596, 9.53), (-0.0125, -0.0001146, 14.95), (-0.06746, -0.1873, 14.85), (-0.1203, -0.3673, 14.54), (-0.169, -0.5332, 14.04), (-0.2117, -0.6786, 13.36), (-0.2468, -0.7979, 12.54), (-0.2728, -0.8866, 11.6), (-0.2888, -0.9412, 10.59), (-0.2942, -0.9596, 9.53), (-0.1599, -0.1279, 14.85), (-0.3017, -0.2507, 14.54), (-0.4324, -0.3639, 14.04), (-0.5469, -0.4632, 13.36), (-0.6409, -0.5446, 12.54), (-0.7107, -0.6051, 11.6), (-0.7537, -0.6424, 10.59), (-0.7683, -0.655, 9.53), (-0.2056, -0.02788, 14.85), (-0.3913, -0.05458, 14.54), (-0.5624, -0.07918, 14.04), (-0.7124, -0.1007, 13.36), (-0.8355, -0.1184, 12.54), (-0.927, -0.1316, 11.6), (-0.9833, -0.1397, 10.59), (-1.002, -0.1424, 9.53), (-0.19, 0.08093, 14.85), (-0.3606, 0.1589, 14.54), (-0.5179, 0.2307, 14.04), (-0.6557, 0.2936, 13.36), (-0.7688, 0.3453, 12.54), (-0.8529, 0.3837, 11.6), (-0.9047, 0.4073, 10.59), (-0.9221, 0.4153, 9.53), (-0.118, 0.164, 14.85), (-0.2194, 0.3218, 14.54), (-0.3129, 0.4673, 14.04), (-0.3948, 0.5947, 13.36), (-0.462, 0.6994, 12.54), (-0.512, 0.7771, 11.6), (-0.5428, 0.825, 10.59), (-0.5531, 0.8411, 9.53), (-0.0125, 0.195, 14.85), (-0.0125, 0.3826, 14.54), (-0.0125, 0.5555, 14.04), (-0.0125, 0.707, 13.36), (-0.0125, 0.8314, 12.54), (-0.0125, 0.9238, 11.6), (-0.0125, 0.9807, 10.59), (-0.0125, 0.9999, 9.53)], [], [(82, 81, 0, 1), (83, 82, 1, 2), (84, 83, 2, 3), (85, 84, 3, 4), (86, 85, 4, 5), (87, 86, 5, 6), (88, 87, 6, 7), (81, 40, 0), (7, 6, 14, 15), (0, 40, 8), (1, 0, 8, 9), (2, 1, 9, 10), (3, 2, 10, 11), (4, 3, 11, 12), (5, 4, 12, 13), (6, 5, 13, 14), (12, 11, 19, 20), (13, 12, 20, 21), (14, 13, 21, 22), (15, 14, 22, 23), (8, 40, 16), (9, 8, 16, 17), (10, 9, 17, 18), (11, 10, 18, 19), (16, 40, 24), (17, 16, 24, 25), (18, 17, 25, 26), (19, 18, 26, 27), (20, 19, 27, 28), (21, 20, 28, 29), (22, 21, 29, 30), (23, 22, 30, 31), (28, 27, 35, 36), (29, 28, 36, 37), (30, 29, 37, 38), (31, 30, 38, 39), (24, 40, 32), (25, 24, 32, 33), (26, 25, 33, 34), (27, 26, 34, 35), (33, 32, 41, 42), (34, 33, 42, 43), (35, 34, 43, 44), (36, 35, 44, 45), (37, 36, 45, 46), (38, 37, 46, 47), (39, 38, 47, 48), (32, 40, 41), (46, 45, 53, 54), (47, 46, 54, 55), (48, 47, 55, 56), (41, 40, 49), (42, 41, 49, 50), (43, 42, 50, 51), (44, 43, 51, 52), (45, 44, 52, 53), (50, 49, 57, 58), (51, 50, 58, 59), (52, 51, 59, 60), (53, 52, 60, 61), (54, 53, 61, 62), (55, 54, 62, 63), (56, 55, 63, 64), (49, 40, 57), (62, 61, 69, 70), (63, 62, 70, 71), (64, 63, 71, 72), (57, 40, 65), (58, 57, 65, 66), (59, 58, 66, 67), (60, 59, 67, 68), (61, 60, 68, 69), (67, 66, 74, 75), (68, 67, 75, 76), (69, 68, 76, 77), (70, 69, 77, 78), (71, 70, 78, 79), (72, 71, 79, 80), (65, 40, 73), (66, 65, 73, 74), (79, 78, 86, 87), (80, 79, 87, 88), (73, 40, 81), (74, 73, 81, 82), (75, 74, 82, 83), (76, 75, 83, 84), (77, 76, 84, 85), (78, 77, 85, 86)])
_uv = me_cylinder_013.uv_layers.new(name='UVMap')
_uv.uv.foreach_set('vector', [0.7273, 0.875, 0.7273, 0.9375, 0.6364, 0.9375, 0.6364, 0.875, 0.7273, 0.8125, 0.7273, 0.875, 0.6364, 0.875, 0.6364, 0.8125, 0.7273, 0.75, 0.7273, 0.8125, 0.6364, 0.8125, 0.6364, 0.75, 0.7273, 0.6875, 0.7273, 0.75, 0.6364, 0.75, 0.6364, 0.6875, 0.7273, 0.625, 0.7273, 0.6875, 0.6364, 0.6875, 0.6364, 0.625, 0.7273, 0.5625, 0.7273, 0.625, 0.6364, 0.625, 0.6364, 0.5625, 0.7273, 0.5, 0.7273, 0.5625, 0.6364, 0.5625, 0.6364, 0.5, 0.7273, 0.9375, 0.6818, 1.0, 0.6364, 0.9375, 0.6364, 0.5, 0.6364, 0.5625, 0.5455, 0.5625, 0.5455, 0.5, 0.6364, 0.9375, 0.5909, 1.0, 0.5455, 0.9375, 0.6364, 0.875, 0.6364, 0.9375, 0.5455, 0.9375, 0.5455, 0.875, 0.6364, 0.8125, 0.6364, 0.875, 0.5455, 0.875, 0.5455, 0.8125, 0.6364, 0.75, 0.6364, 0.8125, 0.5455, 0.8125, 0.5455, 0.75, 0.6364, 0.6875, 0.6364, 0.75, 0.5455, 0.75, 0.5455, 0.6875, 0.6364, 0.625, 0.6364, 0.6875, 0.5455, 0.6875, 0.5455, 0.625, 0.6364, 0.5625, 0.6364, 0.625, 0.5455, 0.625, 0.5455, 0.5625, 0.5455, 0.6875, 0.5455, 0.75, 0.4545, 0.75, 0.4545, 0.6875, 0.5455, 0.625, 0.5455, 0.6875, 0.4545, 0.6875, 0.4545, 0.625, 0.5455, 0.5625, 0.5455, 0.625, 0.4545, 0.625, 0.4545, 0.5625, 0.5455, 0.5, 0.5455, 0.5625, 0.4545, 0.5625, 0.4545, 0.5, 0.5455, 0.9375, 0.5, 1.0, 0.4545, 0.9375, 0.5455, 0.875, 0.5455, 0.9375, 0.4545, 0.9375, 0.4545, 0.875, 0.5455, 0.8125, 0.5455, 0.875, 0.4545, 0.875, 0.4545, 0.8125, 0.5455, 0.75, 0.5455, 0.8125, 0.4545, 0.8125, 0.4545, 0.75, 0.4545, 0.9375, 0.4091, 1.0, 0.3636, 0.9375, 0.4545, 0.875, 0.4545, 0.9375, 0.3636, 0.9375, 0.3636, 0.875, 0.4545, 0.8125, 0.4545, 0.875, 0.3636, 0.875, 0.3636, 0.8125, 0.4545, 0.75, 0.4545, 0.8125, 0.3636, 0.8125, 0.3636, 0.75, 0.4545, 0.6875, 0.4545, 0.75, 0.3636, 0.75, 0.3636, 0.6875, 0.4545, 0.625, 0.4545, 0.6875, 0.3636, 0.6875, 0.3636, 0.625, 0.4545, 0.5625, 0.4545, 0.625, 0.3636, 0.625, 0.3636, 0.5625, 0.4545, 0.5, 0.4545, 0.5625, 0.3636, 0.5625, 0.3636, 0.5, 0.3636, 0.6875, 0.3636, 0.75, 0.2727, 0.75, 0.2727, 0.6875, 0.3636, 0.625, 0.3636, 0.6875, 0.2727, 0.6875, 0.2727, 0.625, 0.3636, 0.5625, 0.3636, 0.625, 0.2727, 0.625, 0.2727, 0.5625, 0.3636, 0.5, 0.3636, 0.5625, 0.2727, 0.5625, 0.2727, 0.5, 0.3636, 0.9375, 0.3182, 1.0, 0.2727, 0.9375, 0.3636, 0.875, 0.3636, 0.9375, 0.2727, 0.9375, 0.2727, 0.875, 0.3636, 0.8125, 0.3636, 0.875, 0.2727, 0.875, 0.2727, 0.8125, 0.3636, 0.75, 0.3636, 0.8125, 0.2727, 0.8125, 0.2727, 0.75, 0.2727, 0.875, 0.2727, 0.9375, 0.1818, 0.9375, 0.1818, 0.875, 0.2727, 0.8125, 0.2727, 0.875, 0.1818, 0.875, 0.1818, 0.8125, 0.2727, 0.75, 0.2727, 0.8125, 0.1818, 0.8125, 0.1818, 0.75, 0.2727, 0.6875, 0.2727, 0.75, 0.1818, 0.75, 0.1818, 0.6875, 0.2727, 0.625, 0.2727, 0.6875, 0.1818, 0.6875, 0.1818, 0.625, 0.2727, 0.5625, 0.2727, 0.625, 0.1818, 0.625, 0.1818, 0.5625, 0.2727, 0.5, 0.2727, 0.5625, 0.1818, 0.5625, 0.1818, 0.5, 0.2727, 0.9375, 0.2273, 1.0, 0.1818, 0.9375, 0.1818, 0.625, 0.1818, 0.6875, 0.09091, 0.6875, 0.09091, 0.625, 0.1818, 0.5625, 0.1818, 0.625, 0.09091, 0.625, 0.09091, 0.5625, 0.1818, 0.5, 0.1818, 0.5625, 0.09091, 0.5625, 0.09091, 0.5, 0.1818, 0.9375, 0.1364, 1.0, 0.09091, 0.9375, 0.1818, 0.875, 0.1818, 0.9375, 0.09091, 0.9375, 0.09091, 0.875, 0.1818, 0.8125, 0.1818, 0.875, 0.09091, 0.875, 0.09091, 0.8125, 0.1818, 0.75, 0.1818, 0.8125, 0.09091, 0.8125, 0.09091, 0.75, 0.1818, 0.6875, 0.1818, 0.75, 0.09091, 0.75, 0.09091, 0.6875, 0.09091, 0.875, 0.09091, 0.9375, 8.941e-08, 0.9375, 2.98e-08, 0.875, 0.09091, 0.8125, 0.09091, 0.875, 2.98e-08, 0.875, 0.0, 0.8125, 0.09091, 0.75, 0.09091, 0.8125, 0.0, 0.8125, 0.0, 0.75, 0.09091, 0.6875, 0.09091, 0.75, 0.0, 0.75, 0.0, 0.6875, 0.09091, 0.625, 0.09091, 0.6875, 0.0, 0.6875, 0.0, 0.625, 0.09091, 0.5625, 0.09091, 0.625, 0.0, 0.625, 0.0, 0.5625, 0.09091, 0.5, 0.09091, 0.5625, 0.0, 0.5625, 0.0, 0.5, 0.09091, 0.9375, 0.04545, 1.0, 8.941e-08, 0.9375, 1.0, 0.625, 1.0, 0.6875, 0.9091, 0.6875, 0.9091, 0.625, 1.0, 0.5625, 1.0, 0.625, 0.9091, 0.625, 0.9091, 0.5625, 1.0, 0.5, 1.0, 0.5625, 0.9091, 0.5625, 0.9091, 0.5, 1.0, 0.9375, 0.9545, 1.0, 0.9091, 0.9375, 1.0, 0.875, 1.0, 0.9375, 0.9091, 0.9375, 0.9091, 0.875, 1.0, 0.8125, 1.0, 0.875, 0.9091, 0.875, 0.9091, 0.8125, 1.0, 0.75, 1.0, 0.8125, 0.9091, 0.8125, 0.9091, 0.75, 1.0, 0.6875, 1.0, 0.75, 0.9091, 0.75, 0.9091, 0.6875, 0.9091, 0.8125, 0.9091, 0.875, 0.8182, 0.875, 0.8182, 0.8125, 0.9091, 0.75, 0.9091, 0.8125, 0.8182, 0.8125, 0.8182, 0.75, 0.9091, 0.6875, 0.9091, 0.75, 0.8182, 0.75, 0.8182, 0.6875, 0.9091, 0.625, 0.9091, 0.6875, 0.8182, 0.6875, 0.8182, 0.625, 0.9091, 0.5625, 0.9091, 0.625, 0.8182, 0.625, 0.8182, 0.5625, 0.9091, 0.5, 0.9091, 0.5625, 0.8182, 0.5625, 0.8182, 0.5, 0.9091, 0.9375, 0.8636, 1.0, 0.8182, 0.9375, 0.9091, 0.875, 0.9091, 0.9375, 0.8182, 0.9375, 0.8182, 0.875, 0.8182, 0.5625, 0.8182, 0.625, 0.7273, 0.625, 0.7273, 0.5625, 0.8182, 0.5, 0.8182, 0.5625, 0.7273, 0.5625, 0.7273, 0.5, 0.8182, 0.9375, 0.7727, 1.0, 0.7273, 0.9375, 0.8182, 0.875, 0.8182, 0.9375, 0.7273, 0.9375, 0.7273, 0.875, 0.8182, 0.8125, 0.8182, 0.875, 0.7273, 0.875, 0.7273, 0.8125, 0.8182, 0.75, 0.8182, 0.8125, 0.7273, 0.8125, 0.7273, 0.75, 0.8182, 0.6875, 0.8182, 0.75, 0.7273, 0.75, 0.7273, 0.6875, 0.8182, 0.625, 0.8182, 0.6875, 0.7273, 0.6875, 0.7273, 0.625])
me_cylinder_013.materials.append(mat_off_white)
me_cylinder_013.materials.append(mat_black)
me_cylinder_013.materials.append(mat_brown)
me_cylinder_013.use_remesh_fix_poles = True
me_cylinder_013.use_remesh_preserve_attributes = False
me_cylinder_013.update()
me_cube = bpy.data.meshes.new('Cube')
me_cube.from_pydata([(-1.149, -1.0, -1.149), (-1.149, -1.0, 1.149), (-1.0, 1.0, -1.0), (-1.0, 1.0, 1.0), (1.149, -1.0, -1.149), (1.149, -1.0, 1.149), (1.0, 1.0, -1.0), (1.0, 1.0, 1.0), (-2.073, -1.049, -2.073), (-2.073, -1.049, 2.073), (2.073, -1.049, 2.073), (2.073, -1.049, -2.073), (-2.073, -1.246, -2.073), (-2.073, -1.246, 2.073), (2.073, -1.246, 2.073), (2.073, -1.246, -2.073)], [], [(0, 1, 3, 2), (2, 3, 7, 6), (6, 7, 5, 4), (1, 0, 8, 9), (2, 6, 4, 0), (7, 3, 1, 5), (9, 8, 12, 13), (0, 4, 11, 8), (5, 1, 9, 10), (4, 5, 10, 11), (15, 14, 13, 12), (10, 9, 13, 14), (11, 10, 14, 15), (8, 11, 15, 12)])
_uv = me_cube.uv_layers.new(name='UVMap')
_uv.uv.foreach_set('vector', [0.375, 0.0, 0.625, 0.0, 0.625, 0.25, 0.375, 0.25, 0.375, 0.25, 0.625, 0.25, 0.625, 0.5, 0.375, 0.5, 0.375, 0.5, 0.625, 0.5, 0.625, 0.75, 0.375, 0.75, 0.625, 0.0, 0.375, 0.0, 0.375, 0.0, 0.625, 0.0, 0.125, 0.5, 0.375, 0.5, 0.375, 0.75, 0.125, 0.75, 0.625, 0.5, 0.875, 0.5, 0.875, 0.75, 0.625, 0.75, 0.625, 0.0, 0.375, 0.0, 0.375, 0.0, 0.625, 0.0, 0.125, 0.75, 0.375, 0.75, 0.375, 0.75, 0.125, 0.75, 0.625, 0.75, 0.875, 0.75, 0.875, 0.75, 0.625, 0.75, 0.375, 0.75, 0.625, 0.75, 0.625, 0.75, 0.375, 0.75, 0.375, 0.75, 0.625, 0.75, 0.625, 1.0, 0.375, 1.0, 0.625, 0.75, 0.875, 0.75, 0.875, 0.75, 0.625, 0.75, 0.375, 0.75, 0.625, 0.75, 0.625, 0.75, 0.375, 0.75, 0.125, 0.75, 0.375, 0.75, 0.375, 0.75, 0.125, 0.75])
me_cube.use_remesh_fix_poles = True
me_cube.use_remesh_preserve_attributes = False
me_cube.update()
me_cylinder = bpy.data.meshes.new('Cylinder')
me_cylinder.from_pydata([(0.0, 1.0, -1.0), (0.0, 1.0, 1.0), (0.5878, 0.809, -1.0), (0.5878, 0.809, 1.0), (0.9511, 0.309, -1.0), (0.9511, 0.309, 1.0), (0.9511, -0.309, -1.0), (0.9511, -0.309, 1.0), (0.5878, -0.809, -1.0), (0.5878, -0.809, 1.0), (-8.742e-08, -1.0, -1.0), (-8.742e-08, -1.0, 1.0), (-0.5878, -0.809, -1.0), (-0.5878, -0.809, 1.0), (-0.9511, -0.309, -1.0), (-0.9511, -0.309, 1.0), (-0.9511, 0.309, -1.0), (-0.9511, 0.309, 1.0), (-0.5878, 0.809, -1.0), (-0.5878, 0.809, 1.0)], [], [(0, 1, 3, 2), (2, 3, 5, 4), (4, 5, 7, 6), (6, 7, 9, 8), (8, 9, 11, 10), (10, 11, 13, 12), (12, 13, 15, 14), (14, 15, 17, 16), (3, 1, 19, 17, 15, 13, 11, 9, 7, 5), (16, 17, 19, 18), (18, 19, 1, 0), (0, 2, 4, 6, 8, 10, 12, 14, 16, 18)])
_uv = me_cylinder.uv_layers.new(name='UVMap')
_uv.uv.foreach_set('vector', [1.0, 0.5, 1.0, 1.0, 0.9, 1.0, 0.9, 0.5, 0.9, 0.5, 0.9, 1.0, 0.8, 1.0, 0.8, 0.5, 0.8, 0.5, 0.8, 1.0, 0.7, 1.0, 0.7, 0.5, 0.7, 0.5, 0.7, 1.0, 0.6, 1.0, 0.6, 0.5, 0.6, 0.5, 0.6, 1.0, 0.5, 1.0, 0.5, 0.5, 0.5, 0.5, 0.5, 1.0, 0.4, 1.0, 0.4, 0.5, 0.4, 0.5, 0.4, 1.0, 0.3, 1.0, 0.3, 0.5, 0.3, 0.5, 0.3, 1.0, 0.2, 1.0, 0.2, 0.5, 0.3911, 0.4442, 0.25, 0.49, 0.1089, 0.4442, 0.02175, 0.3242, 0.02175, 0.1758, 0.1089, 0.05584, 0.25, 0.01, 0.3911, 0.05584, 0.4783, 0.1758, 0.4783, 0.3242, 0.2, 0.5, 0.2, 1.0, 0.1, 1.0, 0.1, 0.5, 0.1, 0.5, 0.1, 1.0, -7.451e-08, 1.0, -7.451e-08, 0.5, 0.75, 0.49, 0.8911, 0.4442, 0.9783, 0.3242, 0.9783, 0.1758, 0.8911, 0.05584, 0.75, 0.01, 0.6089, 0.05584, 0.5217, 0.1758, 0.5217, 0.3242, 0.6089, 0.4442])
me_cylinder.materials.append(mat_material)
me_cylinder.use_remesh_fix_poles = True
me_cylinder.use_remesh_preserve_attributes = False
me_cylinder.update()
me_cylinder_014 = bpy.data.meshes.new('Cylinder.014')
me_cylinder_014.from_pydata([(0.0, 1.0, -1.0), (0.0, 1.0, 1.0), (0.5878, 0.809, -1.0), (0.5878, 0.809, 1.0), (0.9511, 0.309, -1.0), (0.9511, 0.309, 1.0), (0.9511, -0.309, -1.0), (0.9511, -0.309, 1.0), (0.5878, -0.809, -1.0), (0.5878, -0.809, 1.0), (-8.742e-08, -1.0, -1.0), (-8.742e-08, -1.0, 1.0), (-0.5878, -0.809, -1.0), (-0.5878, -0.809, 1.0), (-0.9511, -0.309, -1.0), (-0.9511, -0.309, 1.0), (-0.9511, 0.309, -1.0), (-0.9511, 0.309, 1.0), (-0.5878, 0.809, -1.0), (-0.5878, 0.809, 1.0)], [], [(0, 1, 3, 2), (2, 3, 5, 4), (4, 5, 7, 6), (6, 7, 9, 8), (8, 9, 11, 10), (10, 11, 13, 12), (12, 13, 15, 14), (14, 15, 17, 16), (3, 1, 19, 17, 15, 13, 11, 9, 7, 5), (16, 17, 19, 18), (18, 19, 1, 0), (0, 2, 4, 6, 8, 10, 12, 14, 16, 18)])
_uv = me_cylinder_014.uv_layers.new(name='UVMap')
_uv.uv.foreach_set('vector', [1.0, 0.5, 1.0, 1.0, 0.9, 1.0, 0.9, 0.5, 0.9, 0.5, 0.9, 1.0, 0.8, 1.0, 0.8, 0.5, 0.8, 0.5, 0.8, 1.0, 0.7, 1.0, 0.7, 0.5, 0.7, 0.5, 0.7, 1.0, 0.6, 1.0, 0.6, 0.5, 0.6, 0.5, 0.6, 1.0, 0.5, 1.0, 0.5, 0.5, 0.5, 0.5, 0.5, 1.0, 0.4, 1.0, 0.4, 0.5, 0.4, 0.5, 0.4, 1.0, 0.3, 1.0, 0.3, 0.5, 0.3, 0.5, 0.3, 1.0, 0.2, 1.0, 0.2, 0.5, 0.3911, 0.4442, 0.25, 0.49, 0.1089, 0.4442, 0.02175, 0.3242, 0.02175, 0.1758, 0.1089, 0.05584, 0.25, 0.01, 0.3911, 0.05584, 0.4783, 0.1758, 0.4783, 0.3242, 0.2, 0.5, 0.2, 1.0, 0.1, 1.0, 0.1, 0.5, 0.1, 0.5, 0.1, 1.0, -7.451e-08, 1.0, -7.451e-08, 0.5, 0.75, 0.49, 0.8911, 0.4442, 0.9783, 0.3242, 0.9783, 0.1758, 0.8911, 0.05584, 0.75, 0.01, 0.6089, 0.05584, 0.5217, 0.1758, 0.5217, 0.3242, 0.6089, 0.4442])
me_cylinder_014.materials.append(mat_material)
me_cylinder_014.use_remesh_fix_poles = True
me_cylinder_014.use_remesh_preserve_attributes = False
me_cylinder_014.update()
me_cylinder_015 = bpy.data.meshes.new('Cylinder.015')
me_cylinder_015.from_pydata([(0.0, 1.0, -1.0), (0.0, 1.0, 1.0), (0.5878, 0.809, -1.0), (0.5878, 0.809, 1.0), (0.9511, 0.309, -1.0), (0.9511, 0.309, 1.0), (0.9511, -0.309, -1.0), (0.9511, -0.309, 1.0), (0.5878, -0.809, -1.0), (0.5878, -0.809, 1.0), (-8.742e-08, -1.0, -1.0), (-8.742e-08, -1.0, 1.0), (-0.5878, -0.809, -1.0), (-0.5878, -0.809, 1.0), (-0.9511, -0.309, -1.0), (-0.9511, -0.309, 1.0), (-0.9511, 0.309, -1.0), (-0.9511, 0.309, 1.0), (-0.5878, 0.809, -1.0), (-0.5878, 0.809, 1.0)], [], [(0, 1, 3, 2), (2, 3, 5, 4), (4, 5, 7, 6), (6, 7, 9, 8), (8, 9, 11, 10), (10, 11, 13, 12), (12, 13, 15, 14), (14, 15, 17, 16), (3, 1, 19, 17, 15, 13, 11, 9, 7, 5), (16, 17, 19, 18), (18, 19, 1, 0), (0, 2, 4, 6, 8, 10, 12, 14, 16, 18)])
_uv = me_cylinder_015.uv_layers.new(name='UVMap')
_uv.uv.foreach_set('vector', [1.0, 0.5, 1.0, 1.0, 0.9, 1.0, 0.9, 0.5, 0.9, 0.5, 0.9, 1.0, 0.8, 1.0, 0.8, 0.5, 0.8, 0.5, 0.8, 1.0, 0.7, 1.0, 0.7, 0.5, 0.7, 0.5, 0.7, 1.0, 0.6, 1.0, 0.6, 0.5, 0.6, 0.5, 0.6, 1.0, 0.5, 1.0, 0.5, 0.5, 0.5, 0.5, 0.5, 1.0, 0.4, 1.0, 0.4, 0.5, 0.4, 0.5, 0.4, 1.0, 0.3, 1.0, 0.3, 0.5, 0.3, 0.5, 0.3, 1.0, 0.2, 1.0, 0.2, 0.5, 0.3911, 0.4442, 0.25, 0.49, 0.1089, 0.4442, 0.02175, 0.3242, 0.02175, 0.1758, 0.1089, 0.05584, 0.25, 0.01, 0.3911, 0.05584, 0.4783, 0.1758, 0.4783, 0.3242, 0.2, 0.5, 0.2, 1.0, 0.1, 1.0, 0.1, 0.5, 0.1, 0.5, 0.1, 1.0, -7.451e-08, 1.0, -7.451e-08, 0.5, 0.75, 0.49, 0.8911, 0.4442, 0.9783, 0.3242, 0.9783, 0.1758, 0.8911, 0.05584, 0.75, 0.01, 0.6089, 0.05584, 0.5217, 0.1758, 0.5217, 0.3242, 0.6089, 0.4442])
me_cylinder_015.materials.append(mat_material)
me_cylinder_015.use_remesh_fix_poles = True
me_cylinder_015.use_remesh_preserve_attributes = False
me_cylinder_015.update()
me_cylinder_016 = bpy.data.meshes.new('Cylinder.016')
me_cylinder_016.from_pydata([(0.0, 1.0, -1.0), (0.0, 1.0, 1.0), (0.5878, 0.809, -1.0), (0.5878, 0.809, 1.0), (0.9511, 0.309, -1.0), (0.9511, 0.309, 1.0), (0.9511, -0.309, -1.0), (0.9511, -0.309, 1.0), (0.5878, -0.809, -1.0), (0.5878, -0.809, 1.0), (-8.742e-08, -1.0, -1.0), (-8.742e-08, -1.0, 1.0), (-0.5878, -0.809, -1.0), (-0.5878, -0.809, 1.0), (-0.9511, -0.309, -1.0), (-0.9511, -0.309, 1.0), (-0.9511, 0.309, -1.0), (-0.9511, 0.309, 1.0), (-0.5878, 0.809, -1.0), (-0.5878, 0.809, 1.0)], [], [(0, 1, 3, 2), (2, 3, 5, 4), (4, 5, 7, 6), (6, 7, 9, 8), (8, 9, 11, 10), (10, 11, 13, 12), (12, 13, 15, 14), (14, 15, 17, 16), (3, 1, 19, 17, 15, 13, 11, 9, 7, 5), (16, 17, 19, 18), (18, 19, 1, 0), (0, 2, 4, 6, 8, 10, 12, 14, 16, 18)])
_uv = me_cylinder_016.uv_layers.new(name='UVMap')
_uv.uv.foreach_set('vector', [1.0, 0.5, 1.0, 1.0, 0.9, 1.0, 0.9, 0.5, 0.9, 0.5, 0.9, 1.0, 0.8, 1.0, 0.8, 0.5, 0.8, 0.5, 0.8, 1.0, 0.7, 1.0, 0.7, 0.5, 0.7, 0.5, 0.7, 1.0, 0.6, 1.0, 0.6, 0.5, 0.6, 0.5, 0.6, 1.0, 0.5, 1.0, 0.5, 0.5, 0.5, 0.5, 0.5, 1.0, 0.4, 1.0, 0.4, 0.5, 0.4, 0.5, 0.4, 1.0, 0.3, 1.0, 0.3, 0.5, 0.3, 0.5, 0.3, 1.0, 0.2, 1.0, 0.2, 0.5, 0.3911, 0.4442, 0.25, 0.49, 0.1089, 0.4442, 0.02175, 0.3242, 0.02175, 0.1758, 0.1089, 0.05584, 0.25, 0.01, 0.3911, 0.05584, 0.4783, 0.1758, 0.4783, 0.3242, 0.2, 0.5, 0.2, 1.0, 0.1, 1.0, 0.1, 0.5, 0.1, 0.5, 0.1, 1.0, -7.451e-08, 1.0, -7.451e-08, 0.5, 0.75, 0.49, 0.8911, 0.4442, 0.9783, 0.3242, 0.9783, 0.1758, 0.8911, 0.05584, 0.75, 0.01, 0.6089, 0.05584, 0.5217, 0.1758, 0.5217, 0.3242, 0.6089, 0.4442])
me_cylinder_016.materials.append(mat_material)
me_cylinder_016.use_remesh_fix_poles = True
me_cylinder_016.use_remesh_preserve_attributes = False
me_cylinder_016.update()

# ---- objects
ob_light = bpy.data.objects.new('Light', light_light)
ob_camera = bpy.data.objects.new('Camera', cam_camera)
ob_cylinder = bpy.data.objects.new('Cylinder', me_cylinder_001)
ob_cylinder_001 = bpy.data.objects.new('Cylinder.001', me_cylinder_002)
ob_cylinder_002 = bpy.data.objects.new('Cylinder.002', me_cylinder_003)
ob_cylinder_003 = bpy.data.objects.new('Cylinder.003', me_cylinder_004)
ob_cylinder_004 = bpy.data.objects.new('Cylinder.004', me_cylinder_005)
ob_cylinder_005 = bpy.data.objects.new('Cylinder.005', me_cylinder_006)
ob_cylinder_006 = bpy.data.objects.new('Cylinder.006', me_cylinder_007)
ob_cylinder_007 = bpy.data.objects.new('Cylinder.007', me_cylinder_008)
ob_cylinder_008 = bpy.data.objects.new('Cylinder.008', me_cylinder_009)
ob_cylinder_009 = bpy.data.objects.new('Cylinder.009', me_cylinder_010)
ob_cylinder_010 = bpy.data.objects.new('Cylinder.010', me_cylinder_011)
ob_cylinder_011 = bpy.data.objects.new('Cylinder.011', me_cylinder_013)
ob_cube = bpy.data.objects.new('Cube', me_cube)
ob_cylinder_012 = bpy.data.objects.new('Cylinder.012', me_cylinder)
ob_cylinder_013 = bpy.data.objects.new('Cylinder.013', me_cylinder_014)
ob_cylinder_014 = bpy.data.objects.new('Cylinder.014', me_cylinder_015)
ob_cylinder_015 = bpy.data.objects.new('Cylinder.015', me_cylinder_016)

# ---- transforms, parenting, visibility, modifiers, constraints
ob_light.location = (4.076, 1.005, 5.904)
ob_light.rotation_euler = (0.6503, 0.05522, 1.866)
ob_light.lock_rotations_4d = False
ob_light.empty_display_type = 'ARROWS'
ob_light.color = (0.0, 0.0, 0.0, 0.0)
ob_light.lineart.crease_threshold = 0.0
ob_camera.location = (7.359, -6.926, 4.958)
ob_camera.rotation_euler = (1.109, 0.0, 0.8149)
ob_camera.lock_rotations_4d = False
ob_camera.empty_display_type = 'ARROWS'
ob_camera.color = (0.0, 0.0, 0.0, 0.0)
ob_camera.display_type = 'WIRE'
ob_camera.lineart.crease_threshold = 0.0
ob_cylinder.location = (0.0, 0.0, 0.0)
ob_cylinder.scale = (1.0, 1.0, 0.1845)
ob_cylinder_001.location = (-0.01615, 0.0, -0.437)
ob_cylinder_001.scale = (1.0, 1.0, 0.1845)
_m = ob_cylinder_001.modifiers.new('Mirror', 'MIRROR')
ob_cylinder_002.location = (-0.03493, -0.01016, -0.4285)
ob_cylinder_002.rotation_euler = (0.0, -0.0, 0.5487)
ob_cylinder_002.scale = (1.0, 1.0, 0.1845)
_m = ob_cylinder_002.modifiers.new('Mirror', 'MIRROR')
ob_cylinder_003.location = (0.01293, -0.01379, -0.4285)
ob_cylinder_003.rotation_euler = (0.0, -0.0, 1.055)
ob_cylinder_003.scale = (1.0, 1.0, 0.1845)
_m = ob_cylinder_003.modifiers.new('Mirror', 'MIRROR')
ob_cylinder_004.location = (0.004472, -0.01626, -0.4285)
ob_cylinder_004.rotation_euler = (0.0, -0.0, 1.582)
ob_cylinder_004.scale = (1.0, 1.0, 0.1845)
_m = ob_cylinder_004.modifiers.new('Mirror', 'MIRROR')
_m.use_axis = (True, True, False)
ob_cylinder_005.location = (0.01293, -0.01379, -0.4285)
ob_cylinder_005.rotation_euler = (0.0, -0.0, 2.605)
ob_cylinder_005.scale = (1.0, 1.0, 0.1845)
_m = ob_cylinder_005.modifiers.new('Mirror', 'MIRROR')
ob_cylinder_006.location = (0.01293, -0.01379, -0.4285)
ob_cylinder_006.rotation_euler = (0.0, -0.0, -1.054)
ob_cylinder_006.scale = (1.0, 1.0, 0.1845)
_m = ob_cylinder_006.modifiers.new('Mirror', 'MIRROR')
ob_cylinder_007.location = (0.0, 0.01013, 0.0)
ob_cylinder_007.scale = (1.0, 1.0, 0.1845)
ob_cylinder_008.location = (-0.1521, 0.003364, 0.0769)
ob_cylinder_008.scale = (1.044, 0.1081, 0.01027)
ob_cylinder_009.location = (-0.04981, 0.2863, 0.1108)
ob_cylinder_009.rotation_euler = (0.0, -0.0, -1.278)
ob_cylinder_009.scale = (1.347, 0.0632, 0.005818)
ob_cylinder_010.location = (0.01436, 0.1769, -0.3008)
ob_cylinder_010.rotation_euler = (-4.758, -0.0, 0.6242)
ob_cylinder_010.scale = (0.6206, 0.6206, 0.1145)
_m = ob_cylinder_010.modifiers.new('Solidify', 'SOLIDIFY')
_m.thickness = 0.16
_m = ob_cylinder_010.modifiers.new('Mirror', 'MIRROR')
_m.use_axis = (False, False, False)
ob_cylinder_011.location = (0.0658, 0.1361, -0.3008)
ob_cylinder_011.rotation_euler = (-4.758, -0.0, -0.7573)
ob_cylinder_011.scale = (0.6206, 0.6206, 0.1145)
_m = ob_cylinder_011.modifiers.new('Solidify', 'SOLIDIFY')
_m.thickness = 0.16
_m = ob_cylinder_011.modifiers.new('Mirror', 'MIRROR')
_m.use_axis = (False, False, False)
ob_cube.location = (0.006752, -1.037, -0.2479)
ob_cube.rotation_euler = (3.142, -3.166, -3.114)
ob_cube.scale = (0.02168, 0.1091, 0.04279)
ob_cylinder_012.location = (0.3871, 1.02, 0.03423)
ob_cylinder_012.rotation_euler = (1.571, -0.0, -0.1548)
ob_cylinder_012.scale = (0.05451, -0.06455, 0.1553)
_m = ob_cylinder_012.modifiers.new('Mirror', 'MIRROR')
_m.use_axis = (False, False, False)
ob_cylinder_013.location = (0.3871, 1.02, -0.4619)
ob_cylinder_013.rotation_euler = (1.571, -0.0, -0.1548)
ob_cylinder_013.scale = (0.05451, -0.06455, 0.1553)
_m = ob_cylinder_013.modifiers.new('Mirror', 'MIRROR')
_m.use_axis = (False, False, False)
ob_cylinder_014.location = (-0.3938, 1.02, -0.474)
ob_cylinder_014.rotation_euler = (4.701, -0.07059, -2.986)
ob_cylinder_014.scale = (0.05451, -0.06455, 0.1553)
_m = ob_cylinder_014.modifiers.new('Mirror', 'MIRROR')
_m.use_axis = (False, False, False)
ob_cylinder_015.location = (-0.3584, 1.02, 0.02081)
ob_cylinder_015.rotation_euler = (4.701, -0.07059, -2.986)
ob_cylinder_015.scale = (0.05451, -0.06455, 0.1553)
_m = ob_cylinder_015.modifiers.new('Mirror', 'MIRROR')
_m.use_axis = (False, False, False)

# ---- collection membership
col_collection.objects.link(ob_light)
col_collection.objects.link(ob_camera)
col_collection.objects.link(ob_cylinder)
col_collection.objects.link(ob_cylinder_001)
col_collection.objects.link(ob_cylinder_002)
col_collection.objects.link(ob_cylinder_003)
col_collection.objects.link(ob_cylinder_004)
col_collection.objects.link(ob_cylinder_005)
col_collection.objects.link(ob_cylinder_006)
col_collection.objects.link(ob_cylinder_007)
col_collection.objects.link(ob_cylinder_008)
col_collection.objects.link(ob_cylinder_009)
col_collection.objects.link(ob_cylinder_010)
col_collection.objects.link(ob_cylinder_011)
col_collection.objects.link(ob_cube)
col_collection.objects.link(ob_cylinder_012)
col_collection.objects.link(ob_cylinder_013)
col_collection.objects.link(ob_cylinder_014)
col_collection.objects.link(ob_cylinder_015)

# ---- scene / render settings (as saved in the file)
scene.camera = ob_camera
scene.frame_start = 1; scene.frame_end = 250; scene.frame_set(1)
scene.render.engine = 'BLENDER_EEVEE_NEXT'
scene.cycles.sampling_pattern = 'TABULATED_SOBOL'
scene.cycles.use_light_tree = False
scene.view_settings.view_transform = 'Filmic'
bpy.context.view_layer.update()
